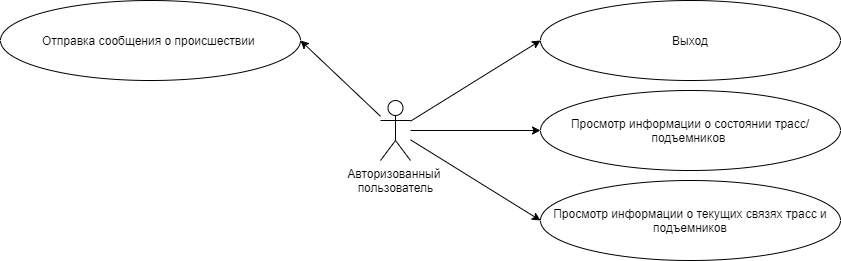

The diagram above was exported from draw.io. Its source (the exported page's mxGraphModel, read from the mxfile embedded in the PNG):
<mxGraphModel dx="1779" dy="644" grid="1" gridSize="10" guides="1" tooltips="1" connect="1" arrows="1" fold="1" page="1" pageScale="1" pageWidth="827" pageHeight="1169" math="0" shadow="0">
  <root>
    <mxCell id="BnoSVPoVb47WVTV7vWPB-0" />
    <mxCell id="BnoSVPoVb47WVTV7vWPB-1" parent="BnoSVPoVb47WVTV7vWPB-0" />
    <mxCell id="cv1UMU4Q_JhyfkA-Sbsk-0" style="rounded=0;orthogonalLoop=1;jettySize=auto;html=1;entryX=0;entryY=0.5;entryDx=0;entryDy=0;" parent="BnoSVPoVb47WVTV7vWPB-1" source="cv1UMU4Q_JhyfkA-Sbsk-6" target="cv1UMU4Q_JhyfkA-Sbsk-9" edge="1">
      <mxGeometry relative="1" as="geometry" />
    </mxCell>
    <mxCell id="cv1UMU4Q_JhyfkA-Sbsk-1" style="edgeStyle=none;rounded=0;orthogonalLoop=1;jettySize=auto;html=1;entryX=1;entryY=0.5;entryDx=0;entryDy=0;" parent="BnoSVPoVb47WVTV7vWPB-1" source="cv1UMU4Q_JhyfkA-Sbsk-6" target="cv1UMU4Q_JhyfkA-Sbsk-7" edge="1">
      <mxGeometry relative="1" as="geometry" />
    </mxCell>
    <mxCell id="cv1UMU4Q_JhyfkA-Sbsk-4" style="edgeStyle=none;rounded=0;orthogonalLoop=1;jettySize=auto;html=1;entryX=0;entryY=0.5;entryDx=0;entryDy=0;" parent="BnoSVPoVb47WVTV7vWPB-1" source="cv1UMU4Q_JhyfkA-Sbsk-6" target="jH3UrtbomQiZqBmv5ce7-1" edge="1">
      <mxGeometry relative="1" as="geometry">
        <mxPoint x="270" y="350" as="targetPoint" />
      </mxGeometry>
    </mxCell>
    <mxCell id="cv1UMU4Q_JhyfkA-Sbsk-5" style="edgeStyle=none;rounded=0;orthogonalLoop=1;jettySize=auto;html=1;entryX=0;entryY=0.5;entryDx=0;entryDy=0;" parent="BnoSVPoVb47WVTV7vWPB-1" source="cv1UMU4Q_JhyfkA-Sbsk-6" target="jH3UrtbomQiZqBmv5ce7-2" edge="1">
      <mxGeometry relative="1" as="geometry">
        <mxPoint x="270" y="440" as="targetPoint" />
      </mxGeometry>
    </mxCell>
    <mxCell id="cv1UMU4Q_JhyfkA-Sbsk-6" value="Авторизованный &lt;br&gt;пользователь" style="shape=umlActor;verticalLabelPosition=bottom;verticalAlign=top;html=1;outlineConnect=0;" parent="BnoSVPoVb47WVTV7vWPB-1" vertex="1">
      <mxGeometry x="120" y="260" width="30" height="60" as="geometry" />
    </mxCell>
    <mxCell id="cv1UMU4Q_JhyfkA-Sbsk-7" value="Отправка сообщения о происшествии&amp;nbsp;" style="ellipse;whiteSpace=wrap;html=1;" parent="BnoSVPoVb47WVTV7vWPB-1" vertex="1">
      <mxGeometry x="-260" y="160" width="300" height="80" as="geometry" />
    </mxCell>
    <mxCell id="cv1UMU4Q_JhyfkA-Sbsk-9" value="Выход" style="ellipse;whiteSpace=wrap;html=1;" parent="BnoSVPoVb47WVTV7vWPB-1" vertex="1">
      <mxGeometry x="280" y="160" width="300" height="80" as="geometry" />
    </mxCell>
    <mxCell id="jH3UrtbomQiZqBmv5ce7-1" value="Просмотр информации о состоянии трасс/подъемников&amp;nbsp;" style="ellipse;whiteSpace=wrap;html=1;" parent="BnoSVPoVb47WVTV7vWPB-1" vertex="1">
      <mxGeometry x="280" y="250" width="300" height="80" as="geometry" />
    </mxCell>
    <mxCell id="jH3UrtbomQiZqBmv5ce7-2" value="Просмотр информации о текущих связях трасс и подъемников" style="ellipse;whiteSpace=wrap;html=1;" parent="BnoSVPoVb47WVTV7vWPB-1" vertex="1">
      <mxGeometry x="280" y="340" width="300" height="80" as="geometry" />
    </mxCell>
  </root>
</mxGraphModel>